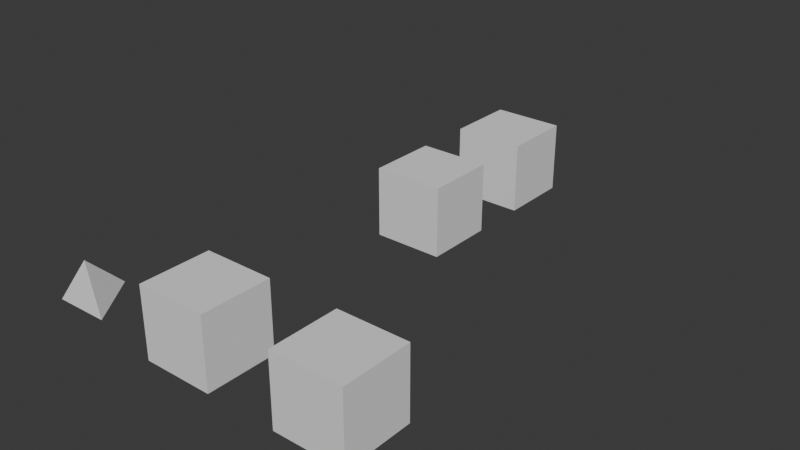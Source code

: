 # Source: lattice.blend  (saved by Blender 4.3.34; exported with 4.5.12 LTS)
import bpy
from mathutils import Matrix  # noqa: F401  (used for matrix-valued properties, if any)

bpy.ops.wm.read_factory_settings(use_empty=True)
scene = bpy.context.scene
scene.name = 'Scene'

# ---- collections
col_collection = bpy.data.collections.new('Collection'); scene.collection.children.link(col_collection)

# ---- world
world_world = bpy.data.worlds.new('World'); scene.world = world_world
world_world.use_nodes = True; world_world.node_tree.nodes.clear()
_N = world_world.node_tree.nodes; _L = world_world.node_tree.links
n0 = _N.new('ShaderNodeOutputWorld'); n0.name = 'World Output'; n0.location = (300, 300)
n1 = _N.new('ShaderNodeBackground'); n1.name = 'Background'; n1.location = (10, 300)
n1.inputs[0].default_value = (0.05088, 0.05088, 0.05088, 1.0)
_L.new(n1.outputs[0], n0.inputs[0])
n0.is_active_output = True
world_world.color = (0.05088, 0.05088, 0.05088)
world_world.sun_shadow_jitter_overblur = 0.0

# ---- meshes
me_cube_008 = bpy.data.meshes.new('Cube.008')
me_cube_008.from_pydata([(-1.0, -1.0, -1.0), (-1.0, -1.0, 1.0), (-1.0, 1.0, -1.0), (-1.0, 1.0, 1.0), (1.0, -1.0, -1.0), (1.0, -1.0, 1.0), (1.0, 1.0, -1.0), (1.0, 1.0, 1.0), (-1.0, 0.0, 0.0), (0.0, 1.0, 0.0), (1.0, 0.0, 0.0), (0.0, -1.0, 0.0), (0.0, 0.0, -1.0), (0.0, 0.0, 1.0)], [], [(0, 1, 3, 2), (2, 3, 7, 6), (6, 7, 5, 4), (4, 5, 1, 0), (2, 6, 4, 0), (7, 3, 1, 5), (8, 9, 13), (10, 13, 9), (11, 10, 5), (10, 13, 5), (9, 8, 12), (5, 13, 11), (11, 8, 13), (10, 9, 12), (11, 13, 10), (12, 11, 10), (8, 11, 12)])
_uv = me_cube_008.uv_layers.new(name='UVMap')
_uv.uv.foreach_set('vector', [0.375, 0.0, 0.625, 0.0, 0.625, 0.25, 0.375, 0.25, 0.375, 0.25, 0.625, 0.25, 0.625, 0.5, 0.375, 0.5, 0.375, 0.5, 0.625, 0.5, 0.625, 0.75, 0.375, 0.75, 0.375, 0.75, 0.625, 0.75, 0.625, 1.0, 0.375, 1.0, 0.125, 0.5, 0.375, 0.5, 0.375, 0.75, 0.125, 0.75, 0.625, 0.5, 0.875, 0.5, 0.875, 0.75, 0.625, 0.75, 0.0, 0.0, 0.0, 0.0, 0.0, 0.0, 0.0, 0.0, 0.0, 0.0, 0.0, 0.0, 0.0, 0.0, 0.0, 0.0, 0.0, 0.0, 0.0, 0.0, 0.0, 0.0, 0.0, 0.0, 0.0, 0.0, 0.0, 0.0, 0.0, 0.0, 0.0, 0.0, 0.0, 0.0, 0.0, 0.0, 0.0, 0.0, 0.0, 0.0, 0.0, 0.0, 0.0, 0.0, 0.0, 0.0, 0.0, 0.0, 0.0, 0.0, 0.0, 0.0, 0.0, 0.0, 0.0, 0.0, 0.0, 0.0, 0.0, 0.0, 0.0, 0.0, 0.0, 0.0, 0.0, 0.0])
me_cube_008.update()
me_vert = bpy.data.meshes.new('Vert')
me_vert.from_pydata([(0.0, 0.0, 2.0), (0.0, 2.0, 0.0), (0.0, -2.0, 0.0), (0.0, 0.0, -2.0), (2.0, 0.0, 0.0), (-1.0, -1.0, 1.0), (1.0, -1.0, 1.0), (1.0, 1.0, 1.0), (1.0, 1.0, -1.0), (-1.0, -1.0, -1.0), (1.0, -1.0, -1.0), (-1.0, 1.0, -1.0), (0.0, 0.0, 0.0), (-2.0, 0.0, 0.0), (-1.0, 1.0, 1.0)], [], [])
me_vert.update()
me_cube_009 = bpy.data.meshes.new('Cube.009')
me_cube_009.from_pydata([(-1.0, -1.0, -1.0), (-1.0, -1.0, 1.0), (-1.0, 1.0, -1.0), (-1.0, 1.0, 1.0), (1.0, -1.0, -1.0), (1.0, -1.0, 1.0), (1.0, 1.0, -1.0), (1.0, 1.0, 1.0)], [], [(0, 1, 3, 2), (2, 3, 7, 6), (6, 7, 5, 4), (4, 5, 1, 0), (2, 6, 4, 0), (7, 3, 1, 5)])
_uv = me_cube_009.uv_layers.new(name='UVMap')
_uv.uv.foreach_set('vector', [0.375, 0.0, 0.625, 0.0, 0.625, 0.25, 0.375, 0.25, 0.375, 0.25, 0.625, 0.25, 0.625, 0.5, 0.375, 0.5, 0.375, 0.5, 0.625, 0.5, 0.625, 0.75, 0.375, 0.75, 0.375, 0.75, 0.625, 0.75, 0.625, 1.0, 0.375, 1.0, 0.125, 0.5, 0.375, 0.5, 0.375, 0.75, 0.125, 0.75, 0.625, 0.5, 0.875, 0.5, 0.875, 0.75, 0.625, 0.75])
me_cube_009.update()
me_cube_012 = bpy.data.meshes.new('Cube.012')
me_cube_012.from_pydata([(1.0, 1.0, -1.0), (1.0, 1.0, 1.0), (0.0, 1.0, 0.0), (1.0, 0.0, 0.0)], [], [(0, 1, 3), (3, 1, 2), (1, 0, 2), (2, 0, 3)])
_uv = me_cube_012.uv_layers.new(name='UVMap')
_uv.uv.foreach_set('vector', [0.375, 0.5, 0.625, 0.5, 0.5, 0.625, 0.5, 0.625, 0.625, 0.5, 0.5, 0.375, 0.625, 0.5, 0.375, 0.5, 0.5, 0.375, 0.5, 0.375, 0.375, 0.5, 0.5, 0.625])
me_cube_012.update()
me_cube_013 = bpy.data.meshes.new('Cube.013')
me_cube_013.from_pydata([(1.0, 1.0, -1.0), (1.0, 1.0, 1.0), (0.0, 1.0, 0.0), (1.0, 0.0, 0.0)], [], [(0, 1, 3), (3, 1, 2), (1, 0, 2), (2, 0, 3)])
_uv = me_cube_013.uv_layers.new(name='UVMap')
_uv.uv.foreach_set('vector', [0.375, 0.5, 0.625, 0.5, 0.5, 0.625, 0.5, 0.625, 0.625, 0.5, 0.5, 0.375, 0.625, 0.5, 0.375, 0.5, 0.5, 0.375, 0.5, 0.375, 0.375, 0.5, 0.5, 0.625])
me_cube_013.update()
me_cube_014 = bpy.data.meshes.new('Cube.014')
me_cube_014.from_pydata([(1.0, 1.0, -1.0), (1.0, 1.0, 1.0), (0.0, 1.0, 0.0), (1.0, 0.0, 0.0)], [], [(0, 1, 3), (3, 1, 2), (1, 0, 2), (2, 0, 3)])
_uv = me_cube_014.uv_layers.new(name='UVMap')
_uv.uv.foreach_set('vector', [0.375, 0.5, 0.625, 0.5, 0.5, 0.625, 0.5, 0.625, 0.625, 0.5, 0.5, 0.375, 0.625, 0.5, 0.375, 0.5, 0.5, 0.375, 0.5, 0.375, 0.375, 0.5, 0.5, 0.625])
me_cube_014.update()
me_cube_015 = bpy.data.meshes.new('Cube.015')
me_cube_015.from_pydata([(1.0, 1.0, -1.0), (1.0, 1.0, 1.0), (0.0, 1.0, 0.0), (1.0, 0.0, 0.0)], [], [(0, 1, 3), (3, 1, 2), (1, 0, 2), (2, 0, 3)])
_uv = me_cube_015.uv_layers.new(name='UVMap')
_uv.uv.foreach_set('vector', [0.375, 0.5, 0.625, 0.5, 0.5, 0.625, 0.5, 0.625, 0.625, 0.5, 0.5, 0.375, 0.625, 0.5, 0.375, 0.5, 0.5, 0.375, 0.5, 0.375, 0.375, 0.5, 0.5, 0.625])
me_cube_015.update()
me_cube_016 = bpy.data.meshes.new('Cube.016')
me_cube_016.from_pydata([(1.0, 1.0, -1.0), (0.0, 0.0, -1.0), (0.0, 1.0, 0.0), (-1.0, 1.0, -1.0)], [], [(2, 1, 0), (1, 3, 0), (1, 2, 3), (0, 3, 2)])
_uv = me_cube_016.uv_layers.new(name='UVMap')
_uv.uv.foreach_set('vector', [0.0, 0.0, 0.0, 0.0, 0.0, 0.0, 0.0, 0.0, 0.0, 0.0, 0.0, 0.0, 0.0, 0.0, 0.0, 0.0, 0.0, 0.0, 0.0, 0.0, 0.0, 0.0, 0.0, 0.0])
me_cube_016.update()
me_cube_017 = bpy.data.meshes.new('Cube.017')
me_cube_017.from_pydata([(1.0, 1.0, -1.0), (0.0, 0.0, -1.0), (0.0, 1.0, 0.0), (-1.0, 1.0, -1.0)], [], [(2, 1, 0), (1, 3, 0), (1, 2, 3), (0, 3, 2)])
_uv = me_cube_017.uv_layers.new(name='UVMap')
_uv.uv.foreach_set('vector', [0.0, 0.0, 0.0, 0.0, 0.0, 0.0, 0.0, 0.0, 0.0, 0.0, 0.0, 0.0, 0.0, 0.0, 0.0, 0.0, 0.0, 0.0, 0.0, 0.0, 0.0, 0.0, 0.0, 0.0])
me_cube_017.update()
me_cube_018 = bpy.data.meshes.new('Cube.018')
me_cube_018.from_pydata([(1.0, 1.0, -1.0), (0.0, 0.0, -1.0), (0.0, 1.0, 0.0), (-1.0, 1.0, -1.0)], [], [(2, 1, 0), (1, 3, 0), (1, 2, 3), (0, 3, 2)])
_uv = me_cube_018.uv_layers.new(name='UVMap')
_uv.uv.foreach_set('vector', [0.0, 0.0, 0.0, 0.0, 0.0, 0.0, 0.0, 0.0, 0.0, 0.0, 0.0, 0.0, 0.0, 0.0, 0.0, 0.0, 0.0, 0.0, 0.0, 0.0, 0.0, 0.0, 0.0, 0.0])
me_cube_018.update()
me_cube_019 = bpy.data.meshes.new('Cube.019')
me_cube_019.from_pydata([(1.0, 1.0, -1.0), (0.0, 0.0, -1.0), (0.0, 1.0, 0.0), (-1.0, 1.0, -1.0)], [], [(2, 1, 0), (1, 3, 0), (1, 2, 3), (0, 3, 2)])
_uv = me_cube_019.uv_layers.new(name='UVMap')
_uv.uv.foreach_set('vector', [0.0, 0.0, 0.0, 0.0, 0.0, 0.0, 0.0, 0.0, 0.0, 0.0, 0.0, 0.0, 0.0, 0.0, 0.0, 0.0, 0.0, 0.0, 0.0, 0.0, 0.0, 0.0, 0.0, 0.0])
me_cube_019.update()
me_cube_020 = bpy.data.meshes.new('Cube.020')
me_cube_020.from_pydata([(1.0, 1.0, -1.0), (1.0, 1.0, 1.0), (0.0, 1.0, 0.0), (1.0, 0.0, 0.0)], [], [(0, 1, 3), (3, 1, 2), (1, 0, 2), (2, 0, 3)])
_uv = me_cube_020.uv_layers.new(name='UVMap')
_uv.uv.foreach_set('vector', [0.375, 0.5, 0.625, 0.5, 0.5, 0.625, 0.5, 0.625, 0.625, 0.5, 0.5, 0.375, 0.625, 0.5, 0.375, 0.5, 0.5, 0.375, 0.5, 0.375, 0.375, 0.5, 0.5, 0.625])
me_cube_020.update()
me_cube_021 = bpy.data.meshes.new('Cube.021')
me_cube_021.from_pydata([(1.0, 1.0, -1.0), (1.0, 1.0, 1.0), (0.0, 1.0, 0.0), (1.0, 0.0, 0.0)], [], [(0, 1, 3), (3, 1, 2), (1, 0, 2), (2, 0, 3)])
_uv = me_cube_021.uv_layers.new(name='UVMap')
_uv.uv.foreach_set('vector', [0.375, 0.5, 0.625, 0.5, 0.5, 0.625, 0.5, 0.625, 0.625, 0.5, 0.5, 0.375, 0.625, 0.5, 0.375, 0.5, 0.5, 0.375, 0.5, 0.375, 0.375, 0.5, 0.5, 0.625])
me_cube_021.update()
me_cube_022 = bpy.data.meshes.new('Cube.022')
me_cube_022.from_pydata([(1.0, 1.0, -1.0), (1.0, 1.0, 1.0), (0.0, 1.0, 0.0), (1.0, 0.0, 0.0)], [], [(0, 1, 3), (3, 1, 2), (1, 0, 2), (2, 0, 3)])
_uv = me_cube_022.uv_layers.new(name='UVMap')
_uv.uv.foreach_set('vector', [0.375, 0.5, 0.625, 0.5, 0.5, 0.625, 0.5, 0.625, 0.625, 0.5, 0.5, 0.375, 0.625, 0.5, 0.375, 0.5, 0.5, 0.375, 0.5, 0.375, 0.375, 0.5, 0.5, 0.625])
me_cube_022.update()
me_cube_023 = bpy.data.meshes.new('Cube.023')
me_cube_023.from_pydata([(1.0, 1.0, -1.0), (1.0, 1.0, 1.0), (0.0, 1.0, 0.0), (1.0, 0.0, 0.0)], [], [(0, 1, 3), (3, 1, 2), (1, 0, 2), (2, 0, 3)])
_uv = me_cube_023.uv_layers.new(name='UVMap')
_uv.uv.foreach_set('vector', [0.375, 0.5, 0.625, 0.5, 0.5, 0.625, 0.5, 0.625, 0.625, 0.5, 0.5, 0.375, 0.625, 0.5, 0.375, 0.5, 0.5, 0.375, 0.5, 0.375, 0.375, 0.5, 0.5, 0.625])
me_cube_023.update()
me_vert_050 = bpy.data.meshes.new('Vert.050')
me_vert_050.from_pydata([(0.0, 0.0, -1.0), (0.0, 1.0, 0.0), (1.0, 0.0, 0.0), (1.0, 1.0, -1.0)], [], [(2, 3, 1), (1, 3, 0), (3, 2, 0), (0, 2, 1)])
me_vert_050.update()
me_vert_051 = bpy.data.meshes.new('Vert.051')
me_vert_051.from_pydata([(0.0, 0.0, -1.0), (0.0, 1.0, 0.0), (1.0, 0.0, 0.0), (1.0, 1.0, -1.0)], [], [(2, 3, 1), (1, 3, 0), (3, 2, 0), (0, 2, 1)])
me_vert_051.update()
me_vert_052 = bpy.data.meshes.new('Vert.052')
me_vert_052.from_pydata([(0.0, 0.0, -1.0), (0.0, 1.0, 0.0), (1.0, 0.0, 0.0), (1.0, 1.0, -1.0)], [], [(2, 3, 1), (1, 3, 0), (3, 2, 0), (0, 2, 1)])
me_vert_052.update()
me_vert_053 = bpy.data.meshes.new('Vert.053')
me_vert_053.from_pydata([(0.0, 0.0, -1.0), (0.0, 1.0, 0.0), (1.0, 0.0, 0.0), (1.0, 1.0, -1.0)], [], [(2, 3, 1), (1, 3, 0), (3, 2, 0), (0, 2, 1)])
me_vert_053.update()
me_vert_054 = bpy.data.meshes.new('Vert.054')
me_vert_054.from_pydata([(-1.0, -4.371e-08, 0.0), (1.0, 1.748e-07, 3.258e-07), (3.576e-07, 4.371e-08, 1.0), (-3.378e-07, 1.0, 2.98e-07)], [], [(2, 0, 3), (1, 3, 0), (3, 1, 2), (0, 2, 1)])
me_vert_054.update()
me_vert_055 = bpy.data.meshes.new('Vert.055')
me_vert_055.from_pydata([(-1.0, -4.371e-08, 0.0), (1.0, 1.748e-07, 3.258e-07), (3.576e-07, 4.371e-08, 1.0), (-3.378e-07, 1.0, 2.98e-07)], [], [(2, 0, 3), (1, 3, 0), (3, 1, 2), (0, 2, 1)])
me_vert_055.update()
me_vert_056 = bpy.data.meshes.new('Vert.056')
me_vert_056.from_pydata([(-1.0, -4.371e-08, 0.0), (1.0, 1.748e-07, 3.258e-07), (3.576e-07, 4.371e-08, 1.0), (-3.378e-07, 1.0, 2.98e-07)], [], [(2, 0, 3), (1, 3, 0), (3, 1, 2), (0, 2, 1)])
me_vert_056.update()
me_vert_057 = bpy.data.meshes.new('Vert.057')
me_vert_057.from_pydata([(-1.0, -4.371e-08, 0.0), (1.0, 1.748e-07, 3.258e-07), (3.576e-07, 4.371e-08, 1.0), (-3.378e-07, 1.0, 2.98e-07)], [], [(2, 0, 3), (1, 3, 0), (3, 1, 2), (0, 2, 1)])
me_vert_057.update()
me_cube_024 = bpy.data.meshes.new('Cube.024')
me_cube_024.from_pydata([(-1.0, -1.0, 1.0), (-1.0, 1.0, 1.0), (1.0, 1.0, -1.0), (1.0, 1.0, 1.0)], [], [(1, 3, 2), (3, 1, 0), (2, 3, 0), (0, 1, 2)])
_uv = me_cube_024.uv_layers.new(name='UVMap')
_uv.uv.foreach_set('vector', [0.625, 0.25, 0.625, 0.5, 0.375, 0.5, 0.625, 0.5, 0.875, 0.5, 0.875, 0.75, 0.375, 0.5, 0.625, 0.5, 0.875, 0.75, 0.875, 0.75, 0.625, 0.25, 0.375, 0.5])
me_cube_024.update()
me_cube_025 = bpy.data.meshes.new('Cube.025')
me_cube_025.from_pydata([(-1.0, -1.0, -1.0), (-1.0, -1.0, 1.0), (-1.0, 1.0, -1.0), (1.0, 1.0, -1.0)], [], [(0, 1, 2), (2, 3, 0), (2, 1, 3), (0, 3, 1)])
_uv = me_cube_025.uv_layers.new(name='UVMap')
_uv.uv.foreach_set('vector', [0.375, 0.0, 0.625, 0.0, 0.375, 0.25, 0.125, 0.5, 0.375, 0.5, 0.125, 0.75, 0.375, 0.25, 0.625, 0.0, 0.375, 0.5, 0.125, 0.75, 0.375, 0.5, 0.625, 0.0])
me_cube_025.update()
me_cube_026 = bpy.data.meshes.new('Cube.026')
me_cube_026.from_pydata([(-1.0, -1.0, 1.0), (-1.0, 1.0, -1.0), (-1.0, 1.0, 1.0), (1.0, 1.0, -1.0)], [], [(0, 2, 1), (1, 2, 3), (1, 3, 0), (0, 3, 2)])
_uv = me_cube_026.uv_layers.new(name='UVMap')
_uv.uv.foreach_set('vector', [0.625, 0.0, 0.625, 0.25, 0.375, 0.25, 0.375, 0.25, 0.625, 0.25, 0.375, 0.5, 0.375, 0.25, 0.375, 0.5, 0.625, 0.0, 0.625, 0.0, 0.375, 0.5, 0.625, 0.25])
me_cube_026.update()
me_cube_027 = bpy.data.meshes.new('Cube.027')
me_cube_027.from_pydata([(-1.0, -1.0, -1.0), (-1.0, -1.0, 1.0), (1.0, -1.0, -1.0), (1.0, 1.0, -1.0)], [], [(3, 2, 0), (0, 2, 1), (0, 1, 3), (3, 1, 2)])
_uv = me_cube_027.uv_layers.new(name='UVMap')
_uv.uv.foreach_set('vector', [0.375, 0.5, 0.375, 0.75, 0.125, 0.75, 0.375, 1.0, 0.375, 0.75, 0.625, 1.0, 0.125, 0.75, 0.625, 1.0, 0.375, 0.5, 0.375, 0.5, 0.625, 1.0, 0.375, 0.75])
me_cube_027.update()
me_cube_028 = bpy.data.meshes.new('Cube.028')
me_cube_028.from_pydata([(-1.0, -1.0, 1.0), (1.0, -1.0, -1.0), (1.0, -1.0, 1.0), (1.0, 1.0, -1.0)], [], [(1, 2, 0), (1, 3, 2), (2, 3, 0), (3, 1, 0)])
_uv = me_cube_028.uv_layers.new(name='UVMap')
_uv.uv.foreach_set('vector', [0.375, 0.75, 0.625, 0.75, 0.625, 1.0, 0.375, 0.75, 0.375, 0.5, 0.625, 0.75, 0.625, 0.75, 0.375, 0.5, 0.625, 1.0, 0.375, 0.5, 0.375, 0.75, 0.625, 1.0])
me_cube_028.update()
me_cube_029 = bpy.data.meshes.new('Cube.029')
me_cube_029.from_pydata([(-1.0, -1.0, 1.0), (1.0, -1.0, 1.0), (1.0, 1.0, -1.0), (1.0, 1.0, 1.0)], [], [(2, 3, 1), (1, 3, 0), (2, 0, 3), (1, 0, 2)])
_uv = me_cube_029.uv_layers.new(name='UVMap')
_uv.uv.foreach_set('vector', [0.375, 0.5, 0.625, 0.5, 0.625, 0.75, 0.625, 0.75, 0.625, 0.5, 0.875, 0.75, 0.375, 0.5, 0.875, 0.75, 0.625, 0.5, 0.625, 0.75, 0.875, 0.75, 0.375, 0.5])
me_cube_029.update()
me_cube_030 = bpy.data.meshes.new('Cube.030')
me_cube_030.from_pydata([(-0.8892, -0.8966, -0.7252), (-0.03697, -0.6726, 0.5599), (0.6535, -0.8816, -0.7161), (-0.04478, 0.3706, -0.4842), (-0.467, -0.263, -0.6047), (0.3083, -0.7771, -0.07807), (-0.1178, -0.8891, -0.7206), (-0.04087, -0.151, 0.03788), (-0.4631, -0.7846, -0.08264), (0.3044, -0.2555, -0.6001)], [], [(3, 9, 2, 6, 0, 4), (0, 6, 2, 5, 1, 8), (0, 8, 1, 7, 3, 4), (3, 7, 1, 5, 2, 9)])
_uv = me_cube_030.uv_layers.new(name='UVMap')
_uv.uv.foreach_set('vector', [0.375, 0.5, 0.375, 0.625, 0.375, 0.75, 0.25, 0.75, 0.125, 0.75, 0.25, 0.625, 0.375, 1.0, 0.375, 0.875, 0.375, 0.75, 0.5, 0.875, 0.625, 1.0, 0.5, 1.0, 0.125, 0.75, 0.375, 0.875, 0.625, 1.0, 0.5, 0.75, 0.375, 0.5, 0.25, 0.625, 0.375, 0.5, 0.5, 0.75, 0.625, 1.0, 0.5, 0.875, 0.375, 0.75, 0.375, 0.625])
me_cube_030.update()

# ---- objects
ob_cube_006 = bpy.data.objects.new('Cube.006', me_cube_008)
ob_vert = bpy.data.objects.new('Vert', me_vert)
ob_cube_007 = bpy.data.objects.new('Cube.007', me_cube_009)
ob_cube_009 = bpy.data.objects.new('Cube.009', me_cube_012)
ob_cube_008 = bpy.data.objects.new('Cube.008', me_cube_013)
ob_cube_010 = bpy.data.objects.new('Cube.010', me_cube_014)
ob_cube_011 = bpy.data.objects.new('Cube.011', me_cube_015)
ob_cube_012 = bpy.data.objects.new('Cube.012', me_cube_016)
ob_cube_013 = bpy.data.objects.new('Cube.013', me_cube_017)
ob_cube_014 = bpy.data.objects.new('Cube.014', me_cube_018)
ob_cube_015 = bpy.data.objects.new('Cube.015', me_cube_019)
ob_cube_016 = bpy.data.objects.new('Cube.016', me_cube_020)
ob_cube_017 = bpy.data.objects.new('Cube.017', me_cube_021)
ob_cube_018 = bpy.data.objects.new('Cube.018', me_cube_022)
ob_cube_019 = bpy.data.objects.new('Cube.019', me_cube_023)
ob_vert_050 = bpy.data.objects.new('Vert.050', me_vert_050)
ob_vert_001 = bpy.data.objects.new('Vert.001', me_vert_051)
ob_vert_002 = bpy.data.objects.new('Vert.002', me_vert_052)
ob_vert_003 = bpy.data.objects.new('Vert.003', me_vert_053)
ob_vert_054 = bpy.data.objects.new('Vert.054', me_vert_054)
ob_vert_004 = bpy.data.objects.new('Vert.004', me_vert_055)
ob_vert_005 = bpy.data.objects.new('Vert.005', me_vert_056)
ob_vert_006 = bpy.data.objects.new('Vert.006', me_vert_057)
ob_tetra4 = bpy.data.objects.new('Tetra4', me_cube_024)
ob_tetra1 = bpy.data.objects.new('Tetra1', me_cube_025)
ob_tetra2 = bpy.data.objects.new('Tetra2', me_cube_026)
ob_cube_023 = bpy.data.objects.new('Cube.023', me_cube_027)
ob_tetra3 = bpy.data.objects.new('Tetra3', me_cube_028)
ob_tetra0 = bpy.data.objects.new('Tetra0', me_cube_029)
ob_cube_001 = bpy.data.objects.new('Cube.001', me_cube_030)

# ---- transforms, parenting, visibility, modifiers, constraints
ob_cube_006.location = (0.0, 11.61, 0.0)
ob_vert.location = (0.0, 11.61, 0.0)
ob_cube_007.location = (0.0, 8.0, 0.0)
ob_cube_009.location = (4.0, 0.0, 0.0)
ob_cube_008.location = (4.0, 0.0, 0.0)
ob_cube_008.rotation_euler = (0.0, -0.0, 1.571)
ob_cube_010.location = (4.0, 0.0, 0.0)
ob_cube_010.rotation_euler = (0.0, -0.0, 3.142)
ob_cube_011.location = (4.0, 0.0, 0.0)
ob_cube_011.rotation_euler = (0.0, -0.0, 4.712)
ob_cube_012.location = (4.0, 0.0, 0.0)
ob_cube_013.location = (4.0, 0.0, 0.0)
ob_cube_013.rotation_euler = (0.0, -0.0, 1.571)
ob_cube_014.location = (4.0, 0.0, 0.0)
ob_cube_014.rotation_euler = (0.0, -0.0, 3.142)
ob_cube_015.location = (4.0, 0.0, 0.0)
ob_cube_015.rotation_euler = (0.0, -0.0, 4.712)
ob_cube_016.location = (4.0, 0.0, 0.0)
ob_cube_016.rotation_euler = (1.571, -3.258e-07, 3.142)
ob_cube_017.location = (4.0, 0.0, 0.0)
ob_cube_017.rotation_euler = (1.571, -3.258e-07, 4.712)
ob_cube_018.location = (4.0, 0.0, 0.0)
ob_cube_018.rotation_euler = (1.571, -3.258e-07, 6.283)
ob_cube_019.location = (4.0, 0.0, 0.0)
ob_cube_019.rotation_euler = (1.571, -3.258e-07, 7.854)
ob_vert_050.location = (4.0, 0.0, 0.0)
ob_vert_001.location = (4.0, 0.0, 0.0)
ob_vert_001.rotation_euler = (0.0, -0.0, 1.571)
ob_vert_002.location = (4.0, 0.0, 0.0)
ob_vert_002.rotation_euler = (1.571, -0.0, 0.0)
ob_vert_003.location = (4.0, 0.0, 0.0)
ob_vert_003.rotation_euler = (1.571, -1.571, 0.0)
ob_vert_054.location = (4.0, 0.0, 0.0)
ob_vert_004.location = (4.0, 0.0, 0.0)
ob_vert_004.rotation_euler = (1.571, -0.0, 0.0)
ob_vert_005.location = (4.0, 0.0, 0.0)
ob_vert_005.rotation_euler = (3.142, -0.0, 0.0)
ob_vert_006.location = (4.0, 0.0, 0.0)
ob_vert_006.rotation_euler = (4.712, -0.0, 0.0)
ob_tetra4.location = (0.0, 0.0, 0.0)
ob_tetra1.location = (0.0, 0.0, 0.0)
ob_tetra2.location = (0.0, 0.0, 0.0)
ob_cube_023.location = (0.0, 0.0, 0.0)
ob_tetra3.location = (0.0, 0.0, 0.0)
ob_tetra0.location = (0.0, 0.0, 0.0)
ob_cube_001.location = (-3.488, 0.0, 0.0)

# ---- collection membership
col_collection.objects.link(ob_cube_006)
col_collection.objects.link(ob_vert)
col_collection.objects.link(ob_cube_007)
col_collection.objects.link(ob_cube_009)
col_collection.objects.link(ob_cube_008)
col_collection.objects.link(ob_cube_010)
col_collection.objects.link(ob_cube_011)
col_collection.objects.link(ob_cube_012)
col_collection.objects.link(ob_cube_013)
col_collection.objects.link(ob_cube_014)
col_collection.objects.link(ob_cube_015)
col_collection.objects.link(ob_cube_016)
col_collection.objects.link(ob_cube_017)
col_collection.objects.link(ob_cube_018)
col_collection.objects.link(ob_cube_019)
col_collection.objects.link(ob_vert_050)
col_collection.objects.link(ob_vert_001)
col_collection.objects.link(ob_vert_002)
col_collection.objects.link(ob_vert_003)
col_collection.objects.link(ob_vert_054)
col_collection.objects.link(ob_vert_004)
col_collection.objects.link(ob_vert_005)
col_collection.objects.link(ob_vert_006)
col_collection.objects.link(ob_tetra4)
col_collection.objects.link(ob_tetra1)
col_collection.objects.link(ob_tetra2)
col_collection.objects.link(ob_cube_023)
col_collection.objects.link(ob_tetra3)
col_collection.objects.link(ob_tetra0)
col_collection.objects.link(ob_cube_001)

# ---- scene / render settings (as saved in the file)
scene.frame_start = 1; scene.frame_end = 250; scene.frame_set(1)
scene.render.engine = 'BLENDER_EEVEE_NEXT'
bpy.context.view_layer.update()

# ---- added for rendering (the .blend has no active camera and no usable light): camera, sun
cam_auto = bpy.data.cameras.new('AutoCamera')
cam_auto.lens = 50.0
cam_auto.sensor_width = 36.0
cam_auto.clip_end = 1000.0
ob_auto_camera = bpy.data.objects.new('AutoCamera', cam_auto)
scene.collection.objects.link(ob_auto_camera)
ob_auto_camera.location = (16.7932, -13.4737, 13.1852)
ob_auto_camera.rotation_euler = (1.09748, -7.21219e-08, 0.694738)
scene.camera = ob_auto_camera
light_auto_sun = bpy.data.lights.new('AutoSun', 'SUN')
light_auto_sun.energy = 3.0
light_auto_sun.angle = 0.0523599
ob_auto_sun = bpy.data.objects.new('AutoSun', light_auto_sun)
scene.collection.objects.link(ob_auto_sun)
ob_auto_sun.rotation_euler = (0.872665, 0.174533, 0.523599)
bpy.context.view_layer.update()
